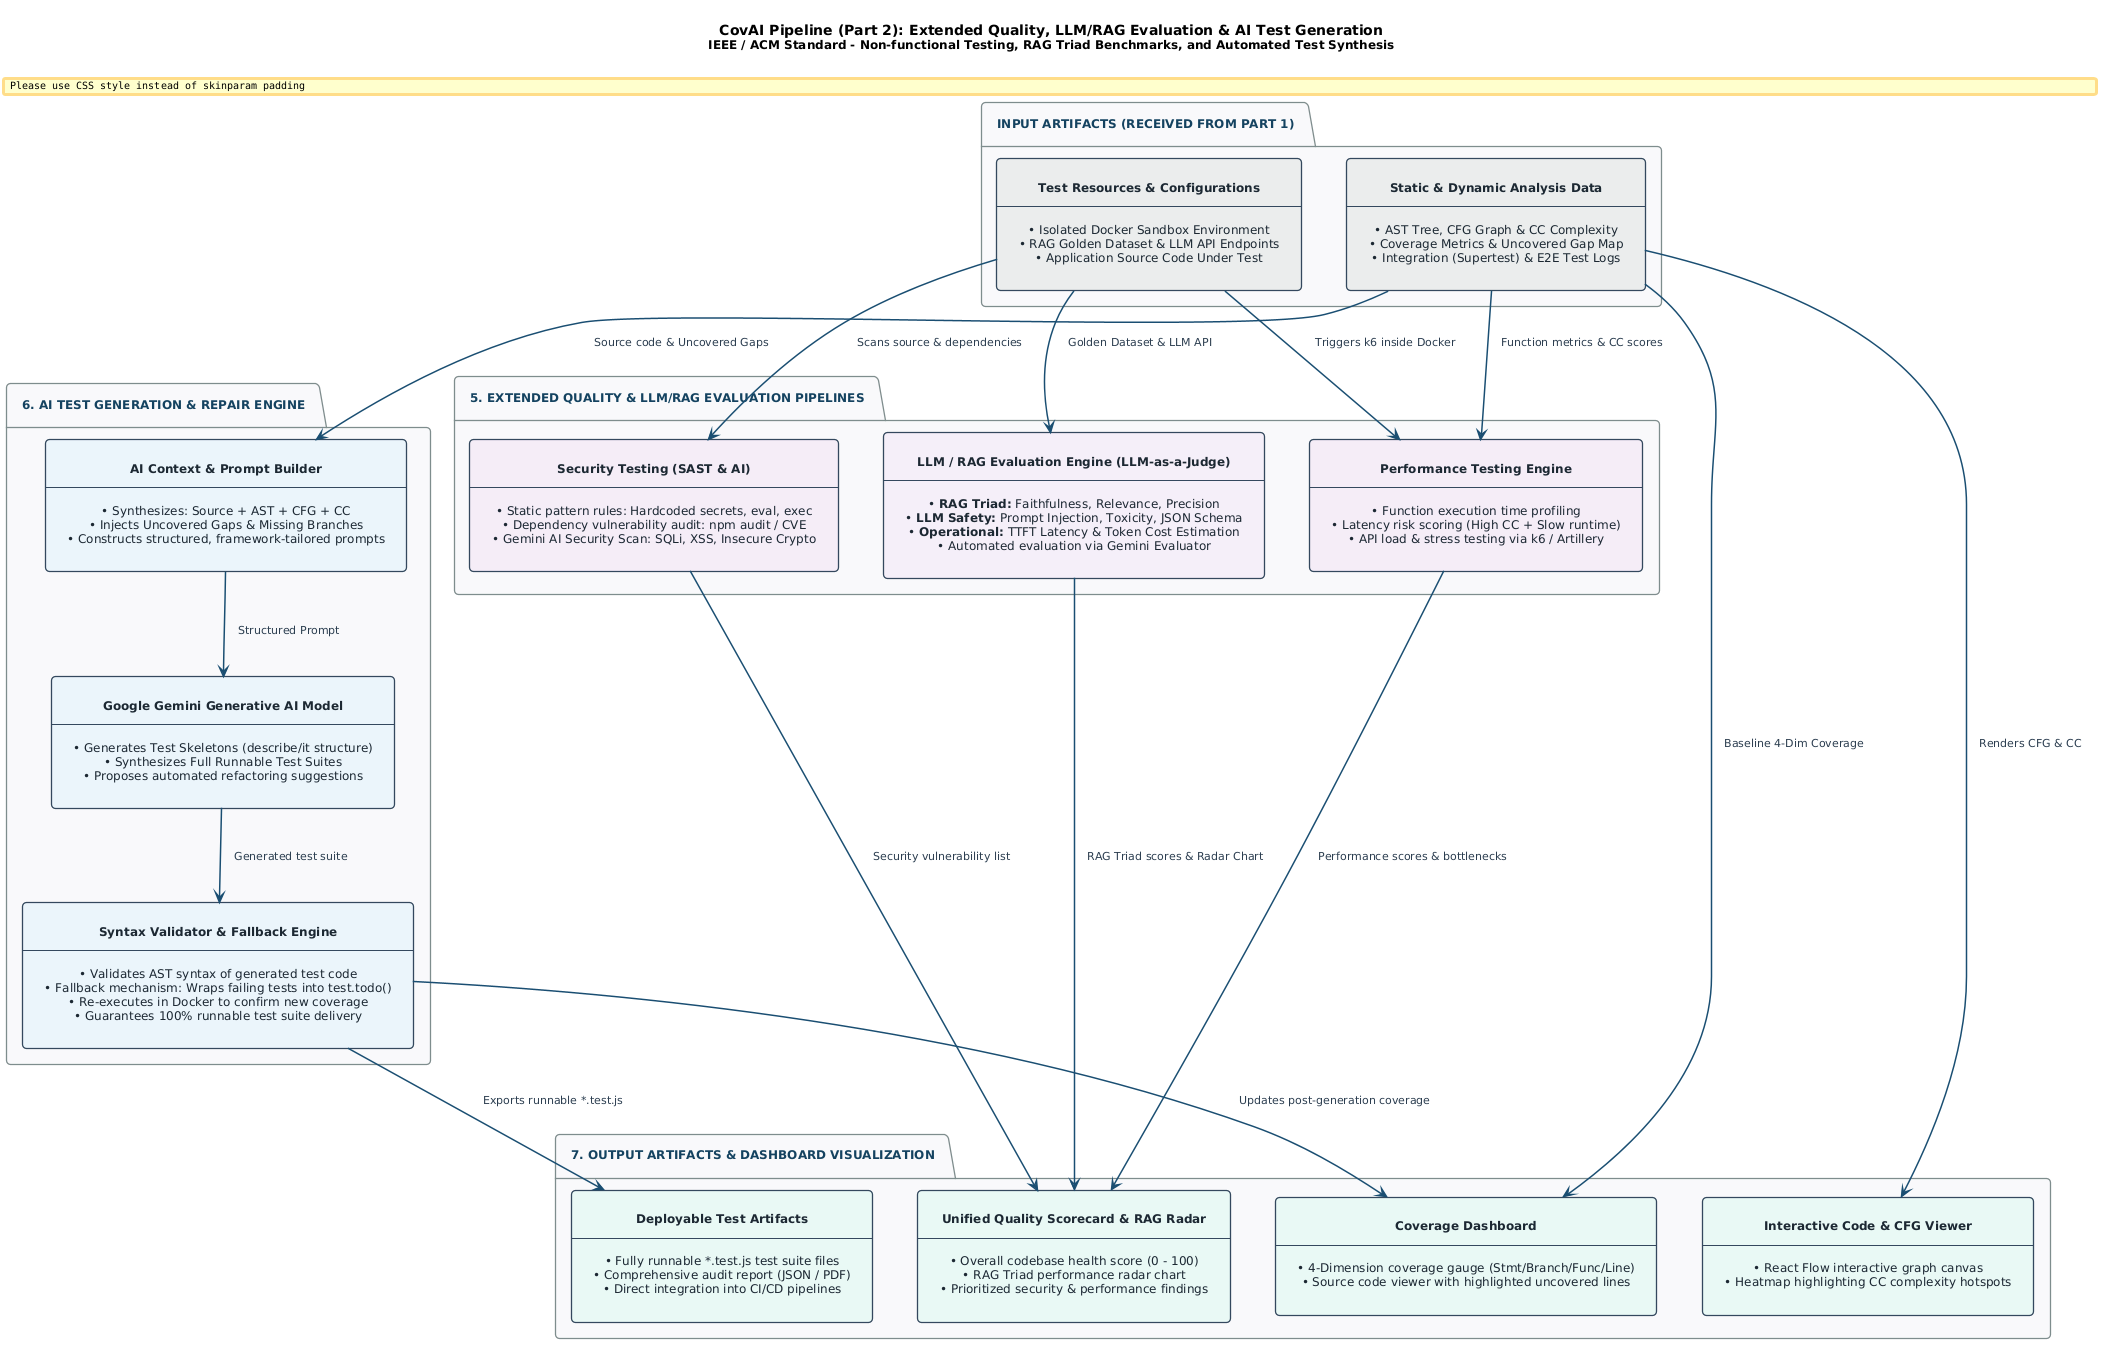

The diagram above was rendered by PlantUML. Its source (embedded in the PNG):
@startuml
title <b>CovAI Pipeline (Part 2): Extended Quality, LLM/RAG Evaluation & AI Test Generation</b>\n<size:12>IEEE / ACM Standard - Non-functional Testing, RAG Triad Benchmarks, and Automated Test Synthesis</size>

skinparam monochrome false
skinparam shadowing false
skinparam roundCorner 8
skinparam defaultFontName "Segoe UI", Arial, sans-serif
skinparam defaultFontSize 12
skinparam defaultTextAlignment center

skinparam nodesep 45
skinparam ranksep 55
skinparam padding 12

skinparam ArrowColor #1B4F72
skinparam ArrowThickness 1.5
skinparam ArrowFontSize 11
skinparam ArrowFontColor #2C3E50

skinparam package {
  BackgroundColor #F8F9FA
  BorderColor #7F8C8D
  FontColor #154360
  FontStyle bold
  BorderThickness 1.3
}

skinparam rectangle {
  BackgroundColor #FFFFFF
  BorderColor #34495E
  BorderThickness 1.3
  FontColor #1C2833
}

' INPUT FROM PART 1
package "INPUT ARTIFACTS (RECEIVED FROM PART 1)" as InPart2 {
  rectangle "<b>Static & Dynamic Analysis Data</b>\n---\n• AST Tree, CFG Graph & CC Complexity\n• Coverage Metrics & Uncovered Gap Map\n• Integration (Supertest) & E2E Test Logs" as In_Data #EAEDED
  rectangle "<b>Test Resources & Configurations</b>\n---\n• Isolated Docker Sandbox Environment\n• RAG Golden Dataset & LLM API Endpoints\n• Application Source Code Under Test" as In_Env #EAEDED
}

' 5. EXTENDED QUALITY & LLM/RAG EVALUATION
package "5. EXTENDED QUALITY & LLM/RAG EVALUATION PIPELINES" as L5 {
  rectangle "<b>Performance Testing Engine</b>\n---\n• Function execution time profiling\n• Latency risk scoring (High CC + Slow runtime)\n• API load & stress testing via k6 / Artillery" as Perf #F4ECF7
  
  rectangle "<b>Security Testing (SAST & AI)</b>\n---\n• Static pattern rules: Hardcoded secrets, eval, exec\n• Dependency vulnerability audit: npm audit / CVE\n• Gemini AI Security Scan: SQLi, XSS, Insecure Crypto" as Sec #F4ECF7

  rectangle "<b>LLM / RAG Evaluation Engine (LLM-as-a-Judge)</b>\n---\n• <b>RAG Triad:</b> Faithfulness, Relevance, Precision\n• <b>LLM Safety:</b> Prompt Injection, Toxicity, JSON Schema\n• <b>Operational:</b> TTFT Latency & Token Cost Estimation\n• Automated evaluation via Gemini Evaluator" as RAG #F5EEF8
}

' 6. AI TEST GENERATION & REPAIR
package "6. AI TEST GENERATION & REPAIR ENGINE" as L6 {
  rectangle "<b>AI Context & Prompt Builder</b>\n---\n• Synthesizes: Source + AST + CFG + CC\n• Injects Uncovered Gaps & Missing Branches\n• Constructs structured, framework-tailored prompts" as Ctx #EBF5FB
  
  rectangle "<b>Google Gemini Generative AI Model</b>\n---\n• Generates Test Skeletons (describe/it structure)\n• Synthesizes Full Runnable Test Suites\n• Proposes automated refactoring suggestions" as AI #EBF5FB
  
  rectangle "<b>Syntax Validator & Fallback Engine</b>\n---\n• Validates AST syntax of generated test code\n• Fallback mechanism: Wraps failing tests into test.todo()\n• Re-executes in Docker to confirm new coverage\n• Guarantees 100% runnable test suite delivery" as Rep #EBF5FB
}

' 7. OUTPUT ARTIFACTS & VISUALIZATION
package "7. OUTPUT ARTIFACTS & DASHBOARD VISUALIZATION" as L7 {
  rectangle "<b>Interactive Code & CFG Viewer</b>\n---\n• React Flow interactive graph canvas\n• Heatmap highlighting CC complexity hotspots" as OutCFG #E8F8F5
  
  rectangle "<b>Coverage Dashboard</b>\n---\n• 4-Dimension coverage gauge (Stmt/Branch/Func/Line)\n• Source code viewer with highlighted uncovered lines" as OutCov #E8F8F5
  
  rectangle "<b>Unified Quality Scorecard & RAG Radar</b>\n---\n• Overall codebase health score (0 - 100)\n• RAG Triad performance radar chart\n• Prioritized security & performance findings" as OutSc #E8F8F5
  
  rectangle "<b>Deployable Test Artifacts</b>\n---\n• Fully runnable *.test.js test suite files\n• Comprehensive audit report (JSON / PDF)\n• Direct integration into CI/CD pipelines" as OutTest #E8F8F5
}

' Data flows
In_Data --> Ctx : Source code & Uncovered Gaps
In_Data --> Perf : Function metrics & CC scores
In_Env --> Perf : Triggers k6 inside Docker
In_Env --> Sec : Scans source & dependencies
In_Env --> RAG : Golden Dataset & LLM API

Ctx --> AI : Structured Prompt
AI --> Rep : Generated test suite
Rep --> OutTest : Exports runnable *.test.js
Rep --> OutCov : Updates post-generation coverage

In_Data --> OutCFG : Renders CFG & CC
In_Data --> OutCov : Baseline 4-Dim Coverage

Perf --> OutSc : Performance scores & bottlenecks
Sec --> OutSc : Security vulnerability list
RAG --> OutSc : RAG Triad scores & Radar Chart
@enduml